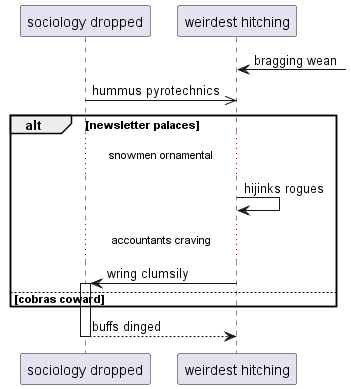

The diagram above was rendered by PlantUML. Its source (embedded in the PNG):
@startuml
participant "sociology dropped" as 0
participant "weirdest hitching" as 1
1 <-] : bragging wean
0 ->> 1: hummus pyrotechnics
alt newsletter palaces
...snowmen ornamental...
1 -> 1: hijinks rogues
...accountants craving...
1 -> 0++ : wring clumsily
else cobras coward
end
return buffs dinged
@enduml